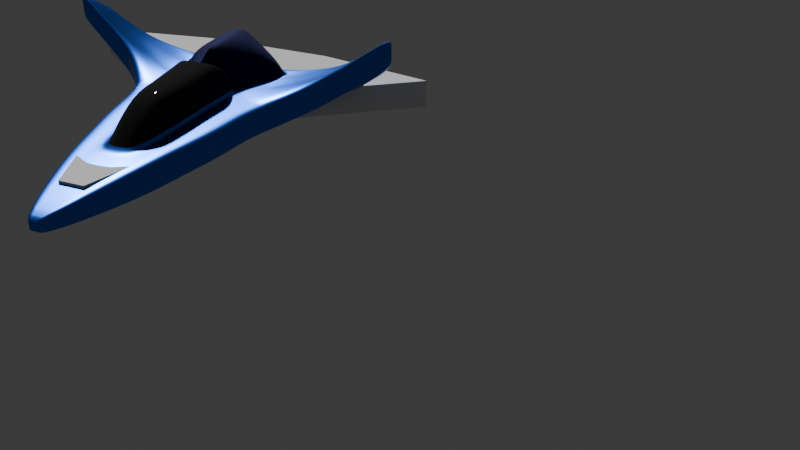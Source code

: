# Source: nave_1.blend  (saved by Blender 4.0.36; exported with 4.5.12 LTS)
import bpy
from mathutils import Matrix  # noqa: F401  (used for matrix-valued properties, if any)

bpy.ops.wm.read_factory_settings(use_empty=True)
scene = bpy.context.scene
scene.name = 'Scene'

# ---- collections
col_collection = bpy.data.collections.new('Collection'); scene.collection.children.link(col_collection)

# ---- materials (node trees are filled in below, after node groups)
mat_base = bpy.data.materials.new('base')
mat_base.use_transparent_shadow = False
mat_ventanilla = bpy.data.materials.new('ventanilla')
mat_ventanilla.use_transparent_shadow = False
mat_bateria = bpy.data.materials.new('bateria')
mat_bateria.use_transparent_shadow = False

# ---- node groups
ng_auto_smooth = bpy.data.node_groups.new('Auto Smooth', 'GeometryNodeTree')
_s = ng_auto_smooth.interface.new_socket(name='Geometry', in_out='OUTPUT', socket_type='NodeSocketGeometry')
_s = ng_auto_smooth.interface.new_socket(name='Geometry', in_out='INPUT', socket_type='NodeSocketGeometry')
_s = ng_auto_smooth.interface.new_socket(name='Angle', in_out='INPUT', socket_type='NodeSocketFloat')
_s.subtype = 'ANGLE'
_s.min_value = 0.0
_s.max_value = 3.142
ng_auto_smooth.is_modifier = True
_N = ng_auto_smooth.nodes; _L = ng_auto_smooth.links
n0 = _N.new('NodeGroupOutput'); n0.name = 'Group Output'; n0.location = (480, -100)
n1 = _N.new('NodeGroupInput'); n1.name = 'Group Input'; n1.location = (-420, -300)
n2 = _N.new('NodeGroupInput'); n2.name = 'Group Input.001'; n2.location = (-60, -100)
n3 = _N.new('GeometryNodeSetShadeSmooth'); n3.name = 'Set Shade Smooth'; n3.location = (120, -100)
n3.domain = 'EDGE'
n4 = _N.new('GeometryNodeSetShadeSmooth'); n4.name = 'Set Shade Smooth.001'; n4.location = (300, -100)
n5 = _N.new('GeometryNodeInputMeshEdgeAngle'); n5.name = 'Edge Angle'; n5.location = (-420, -220)
n6 = _N.new('GeometryNodeInputEdgeSmooth'); n6.name = 'Is Edge Smooth'; n6.location = (-60, -160)
n7 = _N.new('GeometryNodeInputShadeSmooth'); n7.name = 'Is Face Smooth'; n7.location = (-240, -340)
n8 = _N.new('FunctionNodeBooleanMath'); n8.name = 'Boolean Math'; n8.location = (-60, -220)
n9 = _N.new('FunctionNodeCompare'); n9.name = 'Compare'; n9.location = (-240, -180)
n9.operation = 'LESS_EQUAL'
_L.new(n5.outputs[0], n9.inputs[0])
_L.new(n4.outputs[0], n0.inputs[0])
_L.new(n1.outputs[1], n9.inputs[1])
_L.new(n9.outputs[0], n8.inputs[0])
_L.new(n7.outputs[0], n8.inputs[1])
_L.new(n2.outputs[0], n3.inputs[0])
_L.new(n6.outputs[0], n3.inputs[1])
_L.new(n3.outputs[0], n4.inputs[0])
_L.new(n8.outputs[0], n3.inputs[2])
n0.is_active_output = True

# ---- material node trees
mat_base.use_nodes = True; mat_base.node_tree.nodes.clear()
_N = mat_base.node_tree.nodes; _L = mat_base.node_tree.links
n0 = _N.new('ShaderNodeBsdfPrincipled'); n0.name = 'Principled BSDF'; n0.location = (10, 300)
n0.inputs[0].default_value = (0.02748, 0.1619, 0.8004, 1.0)
n0.inputs[1].default_value = 1.0
n0.inputs[2].default_value = 0.3425
n0.inputs[3].default_value = 1.0
n1 = _N.new('ShaderNodeOutputMaterial'); n1.name = 'Material Output'; n1.location = (300, 300)
_L.new(n0.outputs[0], n1.inputs[0])
n1.is_active_output = True
mat_ventanilla.use_nodes = True; mat_ventanilla.node_tree.nodes.clear()
_N = mat_ventanilla.node_tree.nodes; _L = mat_ventanilla.node_tree.links
n0 = _N.new('ShaderNodeOutputMaterial'); n0.name = 'Material Output'; n0.location = (300, 300)
n1 = _N.new('ShaderNodeBsdfPrincipled'); n1.name = 'Principled BSDF'; n1.location = (10, 300)
n1.inputs[0].default_value = (0.02772, 0.02772, 0.02772, 1.0)
n1.inputs[1].default_value = 0.3071
n1.inputs[2].default_value = 0.0
n1.inputs[3].default_value = 1.0
_L.new(n1.outputs[0], n0.inputs[0])
n0.is_active_output = True
mat_bateria.use_nodes = True; mat_bateria.node_tree.nodes.clear()
_N = mat_bateria.node_tree.nodes; _L = mat_bateria.node_tree.links
n0 = _N.new('ShaderNodeBsdfPrincipled'); n0.name = 'Principled BSDF'; n0.location = (10, 300)
n0.inputs[0].default_value = (0.008047, 0.01298, 0.1018, 1.0)
n0.inputs[1].default_value = 0.7874
n0.inputs[2].default_value = 0.8543
n0.inputs[3].default_value = 1.45
n1 = _N.new('ShaderNodeOutputMaterial'); n1.name = 'Material Output'; n1.location = (300, 300)
_L.new(n0.outputs[0], n1.inputs[0])
n1.is_active_output = True

# ---- world
world_world = bpy.data.worlds.new('World'); scene.world = world_world
world_world.use_nodes = True; world_world.node_tree.nodes.clear()
_N = world_world.node_tree.nodes; _L = world_world.node_tree.links
n0 = _N.new('ShaderNodeOutputWorld'); n0.name = 'World Output'; n0.location = (300, 300)
n1 = _N.new('ShaderNodeBackground'); n1.name = 'Background'; n1.location = (10, 300)
n1.inputs[0].default_value = (0.05088, 0.05088, 0.05088, 1.0)
_L.new(n1.outputs[0], n0.inputs[0])
n0.is_active_output = True
world_world.color = (0.05088, 0.05088, 0.05088)
world_world.use_sun_shadow = False
world_world.sun_shadow_jitter_overblur = 0.0

# ---- cameras
cam_camera_001 = bpy.data.cameras.new('Camera.001')

# ---- meshes
me_cube_002 = bpy.data.meshes.new('Cube.002')
me_cube_002.from_pydata([(-1.0, -1.0, -0.2056), (-1.0, -1.0, 0.2056), (-2.776, -0.6947, -0.2056), (-2.776, -0.6947, 0.2056), (1.0, -1.0, -0.2056), (1.0, -1.0, 0.2056), (2.776, -0.6947, -0.2056), (2.776, -0.6947, 0.2056), (-1.22, 0.3803, 0.2056), (-1.22, 0.3803, -0.2056), (1.22, 0.3803, -0.2056), (1.22, 0.3803, 0.2056), (-0.3995, 1.951, 0.1908), (-0.6467, 2.261, -0.1882), (0.6467, 2.261, -0.1882), (0.3995, 1.951, 0.1908), (-0.5525, 2.815, 0.2056), (-0.5525, 2.815, -0.2056), (0.5525, 2.815, -0.2056), (0.5525, 2.815, 0.2056), (-0.1857, 3.917, 0.2056), (-0.1857, 3.917, -0.2056), (0.1857, 3.917, -0.2056), (0.1857, 3.917, 0.2056), (0.9741, 0.8266, -0.2002), (0.5854, 1.137, 0.1976), (-0.9741, 0.8266, -0.2002), (-0.5854, 1.137, 0.1976), (-0.6467, 2.261, 0.1882), (0.6467, 2.261, 0.1882), (0.9741, 0.8266, 0.2002), (-0.9741, 0.8266, 0.2002), (0.0, -0.6947, -0.2056), (0.0, -0.6947, 0.2056), (0.0, -1.0, -0.2056), (0.0, -1.0, 0.2056), (0.0, 0.3803, -0.2056), (0.0, 0.1126, 0.2056), (0.0, 2.261, -0.1882), (0.0, 2.542, 0.1882), (0.0, 2.815, -0.2056), (0.0, 3.097, 0.2056), (0.0, 3.917, -0.2056), (0.0, 3.917, 0.2056), (0.0, 0.5589, 0.2002), (0.0, 0.8266, -0.2002), (0.0, 2.232, 0.1908), (0.0, 0.8688, 0.1976), (0.8104, 1.544, -0.1942), (-0.8104, 1.544, -0.1942), (0.8104, 1.544, 0.1942), (-0.8104, 1.544, 0.1942), (0.4925, 1.544, 0.1942), (-0.4925, 1.544, 0.1942), (0.0, 1.551, 0.1942), (0.0, 1.544, -0.1942)], [], [(0, 1, 3, 2), (7, 6, 10, 11), (6, 7, 5, 4), (34, 35, 1, 0), (32, 6, 4, 34), (33, 3, 1, 35), (50, 48, 14, 29), (32, 2, 9, 36), (33, 7, 11, 37), (2, 3, 8, 9), (38, 13, 17, 40), (55, 49, 13, 38), (54, 52, 15, 46), (49, 51, 28, 13), (41, 19, 23, 43), (39, 29, 19, 41), (13, 28, 16, 17), (29, 14, 18, 19), (42, 43, 23, 22), (17, 16, 20, 21), (19, 18, 22, 23), (40, 17, 21, 42), (9, 8, 31, 26), (37, 11, 30, 44), (36, 9, 26, 45), (11, 10, 24, 30), (46, 15, 29, 39), (52, 25, 30, 50), (53, 12, 28, 51), (47, 27, 31, 44), (25, 47, 44, 30), (12, 46, 39, 28), (10, 36, 45, 24), (8, 37, 44, 31), (18, 40, 42, 22), (21, 20, 43, 42), (28, 39, 41, 16), (16, 41, 43, 20), (53, 54, 46, 12), (48, 55, 38, 14), (14, 38, 40, 18), (3, 33, 37, 8), (6, 32, 36, 10), (7, 33, 35, 5), (2, 32, 34, 0), (4, 5, 35, 34), (24, 45, 55, 48), (27, 47, 54, 53), (27, 53, 51, 31), (15, 52, 50, 29), (26, 31, 51, 49), (47, 25, 52, 54), (45, 26, 49, 55), (30, 24, 48, 50)])
_uv = me_cube_002.uv_layers.new(name='UVMap')
_uv.uv.foreach_set('vector', [0.375, 0.0, 0.625, 0.0, 0.625, 0.25, 0.375, 0.25, 0.625, 0.5, 0.375, 0.5, 0.375, 0.5, 0.625, 0.5, 0.375, 0.5, 0.625, 0.5, 0.625, 0.75, 0.375, 0.75, 0.375, 0.875, 0.625, 0.875, 0.625, 1.0, 0.375, 1.0, 0.25, 0.5, 0.375, 0.5, 0.375, 0.75, 0.25, 0.75, 0.75, 0.5, 0.875, 0.5, 0.875, 0.75, 0.75, 0.75, 0.625, 0.5, 0.375, 0.5, 0.375, 0.5, 0.625, 0.5, 0.25, 0.5, 0.125, 0.5, 0.125, 0.5, 0.25, 0.5, 0.75, 0.5, 0.625, 0.5, 0.625, 0.5, 0.75, 0.5, 0.375, 0.25, 0.625, 0.25, 0.625, 0.25, 0.375, 0.25, 0.25, 0.5, 0.125, 0.5, 0.125, 0.5, 0.25, 0.5, 0.25, 0.5, 0.125, 0.5, 0.125, 0.5, 0.25, 0.5, 0.75, 0.5, 0.6741, 0.5, 0.6786, 0.5, 0.75, 0.5, 0.375, 0.25, 0.625, 0.25, 0.625, 0.25, 0.375, 0.25, 0.75, 0.5, 0.625, 0.5, 0.625, 0.5, 0.75, 0.5, 0.75, 0.5, 0.625, 0.5, 0.625, 0.5, 0.75, 0.5, 0.375, 0.25, 0.625, 0.25, 0.625, 0.25, 0.375, 0.25, 0.625, 0.5, 0.375, 0.5, 0.375, 0.5, 0.625, 0.5, 0.375, 0.375, 0.625, 0.375, 0.625, 0.5, 0.375, 0.5, 0.375, 0.25, 0.625, 0.25, 0.625, 0.25, 0.375, 0.25, 0.625, 0.5, 0.375, 0.5, 0.375, 0.5, 0.625, 0.5, 0.25, 0.5, 0.125, 0.5, 0.125, 0.5, 0.25, 0.5, 0.375, 0.25, 0.625, 0.25, 0.625, 0.25, 0.375, 0.25, 0.75, 0.5, 0.625, 0.5, 0.625, 0.5, 0.75, 0.5, 0.25, 0.5, 0.125, 0.5, 0.125, 0.5, 0.25, 0.5, 0.625, 0.5, 0.375, 0.5, 0.375, 0.5, 0.625, 0.5, 0.75, 0.5, 0.6786, 0.5, 0.625, 0.5, 0.75, 0.5, 0.6741, 0.5, 0.6697, 0.5, 0.625, 0.5, 0.625, 0.5, 0.8259, 0.5, 0.8214, 0.5, 0.875, 0.5, 0.875, 0.5, 0.75, 0.5, 0.8303, 0.5, 0.875, 0.5, 0.75, 0.5, 0.6697, 0.5, 0.75, 0.5, 0.75, 0.5, 0.625, 0.5, 0.8214, 0.5, 0.75, 0.5, 0.75, 0.5, 0.875, 0.5, 0.375, 0.5, 0.25, 0.5, 0.25, 0.5, 0.375, 0.5, 0.875, 0.5, 0.75, 0.5, 0.75, 0.5, 0.875, 0.5, 0.375, 0.5, 0.25, 0.5, 0.25, 0.5, 0.375, 0.5, 0.375, 0.25, 0.625, 0.25, 0.625, 0.375, 0.375, 0.375, 0.875, 0.5, 0.75, 0.5, 0.75, 0.5, 0.875, 0.5, 0.875, 0.5, 0.75, 0.5, 0.75, 0.5, 0.875, 0.5, 0.8259, 0.5, 0.75, 0.5, 0.75, 0.5, 0.8214, 0.5, 0.375, 0.5, 0.25, 0.5, 0.25, 0.5, 0.375, 0.5, 0.375, 0.5, 0.25, 0.5, 0.25, 0.5, 0.375, 0.5, 0.875, 0.5, 0.75, 0.5, 0.75, 0.5, 0.875, 0.5, 0.375, 0.5, 0.25, 0.5, 0.25, 0.5, 0.375, 0.5, 0.625, 0.5, 0.75, 0.5, 0.75, 0.75, 0.625, 0.75, 0.125, 0.5, 0.25, 0.5, 0.25, 0.75, 0.125, 0.75, 0.375, 0.75, 0.625, 0.75, 0.625, 0.875, 0.375, 0.875, 0.375, 0.5, 0.25, 0.5, 0.25, 0.5, 0.375, 0.5, 0.8303, 0.5, 0.75, 0.5, 0.75, 0.5, 0.8259, 0.5, 0.8303, 0.5, 0.8259, 0.5, 0.875, 0.5, 0.875, 0.5, 0.6786, 0.5, 0.6741, 0.5, 0.625, 0.5, 0.625, 0.5, 0.375, 0.25, 0.625, 0.25, 0.625, 0.25, 0.375, 0.25, 0.75, 0.5, 0.6697, 0.5, 0.6741, 0.5, 0.75, 0.5, 0.25, 0.5, 0.125, 0.5, 0.125, 0.5, 0.25, 0.5, 0.625, 0.5, 0.375, 0.5, 0.375, 0.5, 0.625, 0.5])
me_cube_002.update()
me_cube_003 = bpy.data.meshes.new('Cube.003')
me_cube_003.from_pydata([(-1.0, -0.3143, -0.1871), (-1.0, -0.3143, 0.2405), (-1.992, 0.255, 0.2808), (-1.992, 0.255, 0.7083), (-1.507, 0.4119, 0.3661), (-1.507, 0.4119, -0.0614), (-1.096, 0.9501, 0.2218), (-1.096, 0.9501, -0.2058), (-0.9507, 1.343, 0.2132), (-0.9507, 1.343, -0.2129), (-0.8825, 1.95, 0.2138), (-0.8825, 1.95, -0.2138), (-2.585, 0.09103, 0.7033), (-2.585, 0.09103, 1.131), (-2.43, -0.1572, 0.5069), (-2.43, -0.1572, 0.9344), (-0.7057, 2.643, 0.2138), (-0.7057, 2.643, -0.2138), (-0.5498, 3.382, 0.2138), (-0.5498, 3.382, -0.2138), (-0.1206, 4.662, 0.1113), (-0.1206, 4.662, -0.1133), (-1.0, -0.3143, 0.1298), (-1.992, 0.255, 0.5977), (-1.507, 0.4119, 0.2555), (-1.096, 0.9501, 0.1112), (-0.9507, 1.343, 0.103), (-0.8825, 1.95, 0.1031), (-2.585, 0.09103, 1.02), (-2.43, -0.1572, 0.8238), (-0.7057, 2.643, 0.1031), (-0.5498, 3.382, 0.1031), (-0.1206, 4.662, 0.0532), (-1.992, 0.255, 0.3845), (-1.507, 0.4119, 0.04229), (-1.096, 0.9501, -0.1021), (-0.9507, 1.343, -0.1095), (-0.8825, 1.95, -0.1101), (-2.585, 0.09103, 0.807), (-2.43, -0.1572, 0.6106), (-0.7057, 2.643, -0.1101), (-0.5498, 3.382, -0.1101), (-0.1206, 4.662, -0.05882), (-1.0, -0.3143, -0.08338), (-1.536, 0.255, 0.0199), (-1.631, 0.1403, 0.4474), (-0.7198, -0.3143, -0.213), (-0.7198, -0.3143, 0.2146), (-1.145, 0.4119, -0.1648), (-1.145, 0.4119, 0.2627), (-0.8003, 0.9501, -0.2138), (-0.8003, 0.9501, 0.2138), (-0.6785, 1.343, -0.2129), (-0.6785, 1.343, 0.2132), (-0.6213, 1.95, -0.2138), (-0.6213, 1.95, 0.2138), (-2.048, 0.09103, 0.6948), (-2.048, 0.09103, 0.2673), (-1.918, -0.1572, 0.5988), (-1.918, -0.1572, 0.1713), (-0.4732, 2.643, -0.2138), (-0.4732, 2.643, 0.2138), (-0.3426, 3.382, -0.2138), (-0.3426, 3.382, 0.2138), (-0.03869, 4.662, -0.1133), (-0.03869, 4.662, 0.1113), (-0.03869, 4.662, 0.0532), (-0.7198, -0.3143, 0.1039), (-0.7198, -0.3143, -0.1093), (-0.03869, 4.662, -0.05882), (-0.7672, 0.255, -0.2021), (-0.3786, -0.3143, 0.2138), (-0.604, 0.4119, -0.2138), (-0.4214, 0.9501, -0.2138), (-0.3567, 1.343, -0.2129), (-0.3264, 1.95, -0.2138), (-1.083, 0.0, -0.1656), (-1.014, -0.1572, -0.1807), (-0.2478, 2.643, -0.2138), (-0.1785, 3.382, -0.2138), (-0.01776, 4.662, -0.1133), (-0.3786, -0.3143, 0.1031), (-0.3786, -0.3143, -0.1101), (-0.6293, 0.1403, 0.2138), (-0.3786, -0.3143, -0.2138), (-0.604, 0.4119, 0.2138), (-0.4852, 0.6484, 0.2138), (-0.4206, 1.343, 0.2132), (-0.3903, 1.95, 0.2138), (-0.8509, 0.0, 0.2249), (-0.7817, -0.1572, 0.2184), (-0.3117, 3.089, 0.2138), (-0.1785, 3.382, 0.2138), (-0.01776, 4.662, 0.1113), (-0.01776, 4.662, 0.0532), (-0.01776, 4.662, -0.05882), (-0.4214, 0.7543, 0.416), (-0.3567, 1.343, 0.4154), (-0.3264, 1.95, 0.416), (-0.2478, 2.733, 0.416), (-0.3355, 0.9439, 0.6908), (-0.2839, 1.42, 0.6903), (-0.2597, 1.904, 0.6908), (-0.197, 2.248, 0.6908), (-0.3567, 1.343, 0.2324), (-0.4214, 0.7383, 0.233), (-0.2478, 2.985, 0.233), (-0.3264, 1.95, 0.233), (-1.075, 1.006, -0.2093), (-1.075, 1.006, 0.218), (-1.075, 1.006, 0.1075), (-1.075, 1.006, -0.1056), (-0.783, 1.006, 0.2137), (-0.783, 1.006, -0.2136), (-0.476, 0.823, 0.2137), (-0.4122, 1.006, -0.2136), (-0.4122, 0.8381, 0.4159), (-0.3281, 1.012, 0.6907), (-0.4122, 0.8244, 0.2329), (0.0, 0.1403, 0.2138), (0.0, -0.3143, -0.2138), (0.0, 0.4119, 0.2138), (0.0, 0.6484, 0.2138), (0.0, 0.0, 0.2138), (0.0, -0.1572, 0.2138), (0.0, 3.089, 0.2138), (0.0, 3.382, 0.2138), (0.0, 4.662, 0.1113), (0.0, 4.662, 0.0532), (0.0, 4.662, -0.05882), (0.0, 0.255, -0.2138), (0.0, -0.3143, 0.2138), (0.0, 0.4119, -0.2138), (0.0, 0.9501, -0.2138), (0.0, 1.343, -0.2129), (0.0, 1.95, -0.2138), (0.0, 0.0, -0.2138), (0.0, -0.1572, -0.2138), (0.0, 2.643, -0.2138), (0.0, 3.382, -0.2138), (0.0, 4.662, -0.1133), (0.0, -0.3143, 0.1031), (0.0, -0.3143, -0.1101), (0.0, 0.7543, 0.416), (0.0, 2.733, 0.416), (0.0, 0.9439, 0.6908), (0.0, 1.42, 0.6903), (0.0, 1.904, 0.6908), (0.0, 2.248, 0.6908), (0.0, 0.7383, 0.233), (0.0, 2.985, 0.233), (0.0, 1.012, 0.6907), (0.0, 1.006, -0.2136), (0.0, -0.3143, 0.7672), (-0.3786, -0.3143, 0.4373), (-0.3239, 0.4119, 0.4373), (-0.2079, 0.6484, 0.4373), (-0.5674, 0.1403, 0.4373), (-0.6432, -0.1572, 0.4373), (-0.6685, 0.0, 0.4373), (0.0, 0.1403, 0.7672), (0.0, 0.4119, 0.7672), (0.0, 0.6484, 0.7672), (0.0, 0.0, 0.7672), (0.0, -0.1572, 0.7672), (-0.07901, 0.4119, 0.7702), (-0.09333, -0.3143, 0.7705), (-0.09539, -0.1559, 0.7693), (-0.09245, 0.139, 0.7664), (-0.09862, -0.001264, 0.7668), (-0.07279, 0.6484, 0.7602), (-0.8575, -0.1572, 0.2248), (-0.7142, 0.1403, 0.215), (-0.5329, 0.694, 0.2138), (-0.9135, 0.0, 0.2323), (-0.6888, 0.4119, 0.2138), (-0.3786, -0.3143, 0.2486), (-0.576, 0.4119, 0.2361), (-0.812, 0.0, 0.2507), (-0.4559, 0.6484, 0.2374), (-0.5901, 0.1403, 0.2435), (-0.7526, -0.1572, 0.2387), (-1.459, -0.1572, 0.3726), (-1.516, 0.0, 0.4006), (-1.019, -0.2751, 0.2448), (-1.339, 0.1403, 0.3303), (-0.9512, 0.4119, 0.2305), (-1.459, -0.2173, 0.369), (-1.914, -0.2138, 0.5877), (-1.446, -0.2653, 0.3604), (-1.922, -0.213, 0.4818), (-1.943, -0.2107, 0.1772), (-1.934, -0.2117, 0.2754), (-1.423, -0.2678, 0.02803), (-1.417, -0.2685, -0.07811), (-1.435, -0.2665, 0.2455), (-1.088, -0.1572, 0.2612), (-1.103, 0.0, 0.2664), (-0.9979, 0.1403, 0.2442), (-0.8298, 0.4119, 0.2189), (-1.916, -0.2136, 0.1613), (-1.262, 0.255, -0.09119), (-1.42, -0.2224, -0.07332), (-1.448, 0.0, -0.05496), (-1.413, -0.1572, -0.07228), (-0.9588, 0.4119, -0.1961), (-1.221, 0.0, -0.1313), (-1.028, -0.2739, -0.1811), (-0.8144, 0.4119, -0.2097), (-1.04, 0.255, -0.1556), (-1.161, -0.1572, -0.1496), (-1.716, 0.09103, 0.06761), (-1.692, -0.1868, 0.04545), (-1.698, -0.2376, 0.04227), (-1.697, -0.1572, 0.05061), (-1.806, 0.255, 0.1637), (-1.362, 0.4119, -0.1094), (-2.256, 0.09103, 0.4196), (-2.12, -0.1912, 0.291), (-2.175, -0.1572, 0.3361), (-1.698, -0.2376, 0.1463), (-1.707, -0.1572, 0.4833), (-1.707, -0.1848, 0.4805), (-1.706, -0.2367, 0.3635), (-1.715, 0.0, 0.4944), (-1.709, -0.2364, 0.4753), (-2.522, 0.1086, 1.086), (-2.522, 0.1086, 0.6581), (-2.522, 0.1086, 0.975), (-2.522, 0.1086, 0.7618), (-1.993, 0.1086, 0.2409), (-2.208, 0.1086, 0.3923), (-2.353, -0.1655, 0.8831), (-2.355, -0.1654, 0.7732), (-2.356, -0.1652, 0.561)], [], [(228, 226, 3, 23), (67, 47, 1, 22), (58, 15, 232, 188), (23, 3, 4, 24), (44, 215, 216, 48), (24, 4, 6, 25), (48, 216, 5, 7, 50), (52, 9, 11, 54), (113, 108, 9, 52), (110, 109, 8, 26), (26, 8, 10, 27), (45, 3, 56), (29, 15, 13, 28), (22, 1, 189, 195), (56, 13, 15, 58), (27, 10, 16, 30), (54, 11, 17, 60), (31, 18, 20, 32), (30, 16, 18, 31), (60, 17, 19, 62), (62, 19, 21, 64), (40, 30, 31, 41), (41, 31, 32, 42), (37, 27, 30, 40), (43, 22, 195, 193), (39, 29, 28, 38), (36, 26, 27, 37), (111, 110, 26, 36), (34, 24, 25, 35), (33, 23, 24, 34), (68, 67, 22, 43), (229, 228, 23, 33), (227, 229, 33, 2), (46, 68, 43, 0), (2, 33, 34, 5), (5, 34, 35, 7), (108, 111, 36, 9), (9, 36, 37, 11), (14, 39, 38, 12), (0, 43, 193, 194), (11, 37, 40, 17), (19, 41, 42, 21), (17, 40, 41, 19), (21, 42, 69, 64), (84, 82, 68, 46), (82, 81, 67, 68), (42, 32, 66, 69), (18, 63, 65, 20), (79, 62, 64, 80), (32, 20, 65, 66), (78, 60, 62, 79), (75, 54, 60, 78), (16, 61, 63, 18), (12, 217, 219, 14), (89, 174, 171, 90), (227, 231, 217, 12), (83, 172, 174, 89), (8, 53, 55, 10), (10, 55, 61, 16), (109, 112, 53, 8), (115, 113, 52, 74), (74, 52, 54, 75), (72, 208, 205, 48, 50, 73), (70, 209, 208, 72), (4, 49, 51, 6), (90, 171, 47, 71), (14, 219, 218), (81, 71, 47, 67), (3, 45, 49, 4), (107, 104, 97, 98), (150, 106, 99, 144), (118, 105, 96, 116), (64, 69, 95, 80), (69, 66, 94, 95), (63, 92, 93, 65), (66, 65, 93, 94), (61, 91, 92, 63), (57, 211, 214, 59), (44, 201, 203, 211, 57, 230), (53, 87, 88, 55), (55, 88, 91, 61), (112, 114, 87, 53), (49, 186, 199, 175, 173, 51), (59, 214, 212), (45, 185, 186, 49), (141, 131, 71, 81), (85, 83, 180, 177), (130, 70, 72, 132), (132, 72, 73, 133), (134, 74, 75, 135), (152, 115, 74, 134), (124, 123, 163, 164), (122, 179, 156, 170, 162), (135, 75, 78, 138), (138, 78, 79, 139), (139, 79, 80, 140), (142, 141, 81, 82), (120, 142, 82, 84), (99, 98, 102, 103), (144, 99, 103, 148), (106, 107, 98, 99), (116, 96, 100, 117), (98, 97, 101, 102), (91, 88, 107, 106), (114, 86, 105, 118), (125, 91, 106, 150), (88, 87, 104, 107), (87, 114, 118, 104), (97, 116, 117, 101), (133, 73, 115, 152), (51, 173, 114, 112), (104, 118, 116, 97), (73, 50, 113, 115), (6, 51, 112, 109), (7, 35, 111, 108), (35, 25, 110, 111), (25, 6, 109, 110), (50, 7, 108, 113), (100, 145, 151, 117), (86, 122, 149, 105), (96, 143, 145, 100), (101, 146, 147, 102), (102, 147, 148, 103), (117, 151, 146, 101), (105, 149, 143, 96), (80, 95, 129, 140), (95, 94, 128, 129), (92, 126, 127, 93), (94, 93, 127, 128), (91, 125, 126, 92), (76, 136, 137, 77), (70, 130, 136, 76), (90, 71, 176, 181), (77, 137, 120, 84), (131, 124, 164, 153), (164, 167, 166, 153), (160, 168, 169, 163), (163, 169, 167, 164), (155, 165, 170, 156), (157, 168, 165, 155), (119, 121, 161, 160), (123, 119, 160, 163), (83, 89, 178, 180), (71, 131, 176), (89, 90, 181, 178), (86, 85, 177, 179), (121, 122, 162, 161), (166, 167, 158, 154), (165, 168, 160, 161), (169, 168, 157, 159), (167, 169, 159, 158), (170, 165, 161, 162), (171, 174, 197, 196), (173, 175, 85, 86), (47, 171, 196, 184), (114, 173, 86), (174, 172, 198, 197), (175, 172, 83, 85), (176, 131, 154), (179, 122, 86), (177, 180, 157, 155), (178, 181, 158, 159), (179, 177, 155, 156), (180, 178, 159, 157), (181, 176, 154, 158), (154, 131, 153, 166), (183, 185, 45, 224), (182, 183, 224, 221), (184, 182, 187), (186, 185, 198, 199), (187, 182, 221, 222), (188, 225, 222, 58), (187, 189, 1, 184), (234, 233, 29, 39), (191, 192, 234, 39, 14, 218), (233, 232, 15, 29), (193, 195, 223, 220), (194, 193, 220, 213), (195, 189, 225, 223), (197, 198, 185, 183), (199, 198, 172, 175), (184, 196, 182), (196, 197, 183, 182), (184, 1, 47), (56, 3, 226, 13), (200, 59, 212, 213), (203, 201, 209, 206), (202, 204, 210, 207), (205, 201, 44, 48), (204, 203, 206, 210), (194, 202, 207, 0), (210, 206, 76, 77), (206, 209, 70, 76), (0, 207, 46), (207, 210, 77, 84, 46), (208, 209, 201, 205), (212, 214, 204, 202), (214, 211, 203, 204), (213, 212, 202, 194), (216, 215, 2, 5), (231, 215, 44, 230), (218, 219, 59, 200, 191), (219, 217, 57, 59), (220, 223, 190, 192), (224, 45, 56), (222, 221, 58), (213, 220, 192, 191, 200), (221, 224, 56, 58), (222, 225, 189, 187), (223, 225, 188, 190), (217, 231, 230, 57), (2, 215, 231, 227), (12, 38, 229, 227), (38, 28, 228, 229), (28, 13, 226, 228), (190, 188, 232, 233), (192, 190, 233, 234)])
me_cube_003.polygons.foreach_set('use_smooth', [True] * 217)
me_cube_003.polygons.foreach_set('material_index', [0, 0, 0, 0, 0, 0, 0, 0, 0, 0, 0, 0, 0, 0, 0, 0, 0, 0, 0, 0, 0, 0, 0, 0, 0, 0, 0, 0, 0, 0, 0, 0, 0, 0, 0, 0, 0, 0, 0, 0, 0, 0, 0, 0, 0, 0, 0, 0, 0, 0, 0, 0, 0, 0, 0, 0, 0, 0, 0, 0, 0, 0, 0, 0, 0, 0, 0, 0, 0, 1, 1, 1, 0, 0, 0, 0, 0, 0, 0, 0, 0, 0, 0, 0, 0, 0, 2, 0, 0, 0, 0, 0, 2, 0, 0, 0, 0, 0, 1, 1, 1, 1, 1, 0, 0, 0, 0, 0, 1, 0, 0, 1, 0, 0, 0, 0, 0, 0, 1, 0, 1, 1, 1, 1, 1, 0, 0, 0, 0, 0, 0, 0, 2, 0, 0, 2, 2, 2, 2, 2, 0, 0, 2, 2, 2, 2, 0, 2, 2, 2, 2, 2, 0, 0, 0, 0, 0, 0, 2, 2, 2, 2, 2, 2, 2, 2, 0, 0, 0, 0, 0, 0, 0, 0, 0, 0, 0, 0, 0, 0, 0, 0, 0, 0, 0, 0, 0, 0, 0, 0, 0, 0, 0, 0, 0, 0, 0, 0, 0, 0, 0, 0, 0, 0, 0, 0, 0, 0, 0, 0, 0, 0, 0, 0, 0, 0, 0])
_uv = me_cube_003.uv_layers.new(name='UVMap')
_uv.uv.foreach_set('vector', [0.5603, 0.1384, 0.625, 0.1384, 0.625, 0.25, 0.5603, 0.25, 0.5603, 0.9797, 0.625, 0.9797, 0.625, 1.0, 0.5603, 1.0, 0.8547, 0.6875, 0.875, 0.6875, 0.875, 0.6908, 0.875, 0.71, 0.5603, 0.25, 0.625, 0.25, 0.625, 0.25, 0.5603, 0.25, 0.1453, 0.5, 0.1333, 0.5, 0.1331, 0.5, 0.1453, 0.5, 0.5603, 0.25, 0.625, 0.25, 0.625, 0.25, 0.5603, 0.25, 0.1453, 0.5, 0.1331, 0.5, 0.125, 0.5, 0.125, 0.5, 0.1453, 0.5, 0.1453, 0.5, 0.125, 0.5, 0.125, 0.5, 0.1453, 0.5, 0.1453, 0.5, 0.125, 0.5, 0.125, 0.5, 0.1453, 0.5, 0.5603, 0.25, 0.625, 0.25, 0.625, 0.25, 0.5603, 0.25, 0.5603, 0.25, 0.625, 0.25, 0.625, 0.25, 0.5603, 0.25, 0.8547, 0.5, 0.875, 0.5, 0.8547, 0.625, 0.5603, 0.0625, 0.625, 0.0625, 0.625, 0.125, 0.5603, 0.125, 0.5603, 0.0, 0.625, 0.0, 0.625, 0.01951, 0.5603, 0.01901, 0.8547, 0.625, 0.875, 0.625, 0.875, 0.6875, 0.8547, 0.6875, 0.5603, 0.25, 0.625, 0.25, 0.625, 0.25, 0.5603, 0.25, 0.1453, 0.5, 0.125, 0.5, 0.125, 0.5, 0.1453, 0.5, 0.5603, 0.25, 0.625, 0.25, 0.625, 0.25, 0.5603, 0.25, 0.5603, 0.25, 0.625, 0.25, 0.625, 0.25, 0.5603, 0.25, 0.1453, 0.5, 0.125, 0.5, 0.125, 0.5, 0.1453, 0.5, 0.1453, 0.5, 0.125, 0.5, 0.125, 0.5, 0.1453, 0.5, 0.498, 0.25, 0.5603, 0.25, 0.5603, 0.25, 0.498, 0.25, 0.498, 0.25, 0.5603, 0.25, 0.5603, 0.25, 0.498, 0.25, 0.498, 0.25, 0.5603, 0.25, 0.5603, 0.25, 0.498, 0.25, 0.498, 0.0, 0.5603, 0.0, 0.5603, 0.01901, 0.498, 0.01851, 0.498, 0.0625, 0.5603, 0.0625, 0.5603, 0.125, 0.498, 0.125, 0.498, 0.25, 0.5603, 0.25, 0.5603, 0.25, 0.498, 0.25, 0.498, 0.25, 0.5603, 0.25, 0.5603, 0.25, 0.498, 0.25, 0.498, 0.25, 0.5603, 0.25, 0.5603, 0.25, 0.498, 0.25, 0.498, 0.25, 0.5603, 0.25, 0.5603, 0.25, 0.498, 0.25, 0.498, 0.9797, 0.5603, 0.9797, 0.5603, 1.0, 0.498, 1.0, 0.498, 0.1384, 0.5603, 0.1384, 0.5603, 0.25, 0.498, 0.25, 0.375, 0.1384, 0.4356, 0.1384, 0.4356, 0.25, 0.375, 0.25, 0.375, 0.9797, 0.4356, 0.9797, 0.4356, 1.0, 0.375, 1.0, 0.375, 0.25, 0.4356, 0.25, 0.4356, 0.25, 0.375, 0.25, 0.375, 0.25, 0.4356, 0.25, 0.4356, 0.25, 0.375, 0.25, 0.375, 0.25, 0.4356, 0.25, 0.4356, 0.25, 0.375, 0.25, 0.375, 0.25, 0.4356, 0.25, 0.4356, 0.25, 0.375, 0.25, 0.375, 0.0625, 0.4356, 0.0625, 0.4356, 0.125, 0.375, 0.125, 0.375, 0.0, 0.4356, 0.0, 0.4356, 0.01851, 0.375, 0.01821, 0.375, 0.25, 0.4356, 0.25, 0.4356, 0.25, 0.375, 0.25, 0.375, 0.25, 0.4356, 0.25, 0.4356, 0.25, 0.375, 0.25, 0.375, 0.25, 0.4356, 0.25, 0.4356, 0.25, 0.375, 0.25, 0.375, 0.25, 0.4356, 0.25, 0.4356, 0.2703, 0.375, 0.2703, 0.375, 0.9306, 0.4356, 0.9306, 0.4356, 0.9797, 0.375, 0.9797, 0.498, 0.9306, 0.5603, 0.9306, 0.5603, 0.9797, 0.498, 0.9797, 0.498, 0.25, 0.5603, 0.25, 0.5603, 0.2703, 0.498, 0.2703, 0.875, 0.5, 0.8547, 0.5, 0.8547, 0.5, 0.875, 0.5, 0.1944, 0.5, 0.1453, 0.5, 0.1453, 0.5, 0.1944, 0.5, 0.5603, 0.25, 0.625, 0.25, 0.625, 0.2703, 0.5603, 0.2703, 0.1944, 0.5, 0.1453, 0.5, 0.1453, 0.5, 0.1944, 0.5, 0.1944, 0.5, 0.1453, 0.5, 0.1453, 0.5, 0.1944, 0.5, 0.875, 0.5, 0.8547, 0.5, 0.8547, 0.5, 0.875, 0.5, 0.125, 0.625, 0.1374, 0.625, 0.1351, 0.6875, 0.125, 0.6875, 0.8056, 0.625, 0.8088, 0.625, 0.8097, 0.6875, 0.8056, 0.6875, 0.125, 0.6116, 0.137, 0.6116, 0.1374, 0.625, 0.125, 0.625, 0.8056, 0.5, 0.811, 0.5, 0.8088, 0.625, 0.8056, 0.625, 0.875, 0.5, 0.8547, 0.5, 0.8547, 0.5, 0.875, 0.5, 0.875, 0.5, 0.8547, 0.5, 0.8547, 0.5, 0.875, 0.5, 0.875, 0.5, 0.8547, 0.5, 0.8547, 0.5, 0.875, 0.5, 0.1944, 0.5, 0.1453, 0.5, 0.1453, 0.5, 0.1944, 0.5, 0.1944, 0.5, 0.1453, 0.5, 0.1453, 0.5, 0.1944, 0.5, 0.1944, 0.5, 0.1753, 0.5, 0.1622, 0.5, 0.1453, 0.5, 0.1453, 0.5, 0.1944, 0.5, 0.1944, 0.5, 0.177, 0.5, 0.1753, 0.5, 0.1944, 0.5, 0.875, 0.5, 0.8547, 0.5, 0.8547, 0.5, 0.875, 0.5, 0.8056, 0.6875, 0.8097, 0.6875, 0.8547, 0.75, 0.8056, 0.75, 0.125, 0.6875, 0.1351, 0.6875, 0.125, 0.701, 0.5603, 0.9306, 0.625, 0.9306, 0.625, 0.9797, 0.5603, 0.9797, 0.875, 0.5, 0.8547, 0.5, 0.8547, 0.5, 0.875, 0.5, 0.8056, 0.5, 0.8056, 0.5, 0.8056, 0.5, 0.8056, 0.5, 0.7506, 0.5, 0.8056, 0.5, 0.8056, 0.5, 0.7506, 0.5, 0.8056, 0.5, 0.8056, 0.5, 0.8056, 0.5, 0.8056, 0.5, 0.375, 0.2703, 0.4356, 0.2703, 0.4356, 0.3194, 0.375, 0.3194, 0.498, 0.2703, 0.5603, 0.2703, 0.5603, 0.3194, 0.498, 0.3194, 0.8547, 0.5, 0.8056, 0.5, 0.8056, 0.5, 0.8547, 0.5, 0.5603, 0.2703, 0.625, 0.2703, 0.625, 0.3194, 0.5603, 0.3194, 0.8547, 0.5, 0.8056, 0.5, 0.8056, 0.5, 0.8547, 0.5, 0.1453, 0.625, 0.1622, 0.625, 0.1573, 0.6875, 0.1453, 0.6875, 0.1453, 0.5, 0.1628, 0.5, 0.1759, 0.625, 0.1622, 0.625, 0.1453, 0.625, 0.1453, 0.6116, 0.8547, 0.5, 0.8056, 0.5, 0.8056, 0.5, 0.8547, 0.5, 0.8547, 0.5, 0.8056, 0.5, 0.8056, 0.5, 0.8547, 0.5, 0.8547, 0.5, 0.8056, 0.5, 0.8056, 0.5, 0.8547, 0.5, 0.8547, 0.5, 0.8371, 0.5, 0.8261, 0.5, 0.8133, 0.5, 0.813, 0.5, 0.8547, 0.5, 0.1453, 0.6875, 0.1573, 0.6875, 0.1453, 0.6993, 0.8547, 0.5, 0.8408, 0.5, 0.8371, 0.5, 0.8547, 0.5, 0.5603, 0.8756, 0.625, 0.8756, 0.625, 0.9306, 0.5603, 0.9306, 0.8056, 0.5, 0.8056, 0.5, 0.8056, 0.5, 0.8056, 0.5, 0.2494, 0.5, 0.1944, 0.5, 0.1944, 0.5, 0.2494, 0.5, 0.2494, 0.5, 0.1944, 0.5, 0.1944, 0.5, 0.2494, 0.5, 0.2494, 0.5, 0.1944, 0.5, 0.1944, 0.5, 0.2494, 0.5, 0.2494, 0.5, 0.1944, 0.5, 0.1944, 0.5, 0.2494, 0.5, 0.0, 0.0, 0.0, 0.0, 0.0, 0.0, 0.0, 0.0, 0.7506, 0.5, 0.8056, 0.5, 0.8056, 0.5, 0.7605, 0.5, 0.7506, 0.5, 0.2494, 0.5, 0.1944, 0.5, 0.1944, 0.5, 0.2494, 0.5, 0.2494, 0.5, 0.1944, 0.5, 0.1944, 0.5, 0.2494, 0.5, 0.2494, 0.5, 0.1944, 0.5, 0.1944, 0.5, 0.2494, 0.5, 0.498, 0.8756, 0.5603, 0.8756, 0.5603, 0.9306, 0.498, 0.9306, 0.375, 0.8756, 0.4356, 0.8756, 0.4356, 0.9306, 0.375, 0.9306, 0.8056, 0.5, 0.8056, 0.5, 0.8056, 0.5, 0.8056, 0.5, 0.7506, 0.5, 0.8056, 0.5, 0.8056, 0.5, 0.7506, 0.5, 0.8056, 0.5, 0.8056, 0.5, 0.8056, 0.5, 0.8056, 0.5, 0.8056, 0.5, 0.8056, 0.5, 0.8056, 0.5, 0.8056, 0.5, 0.8056, 0.5, 0.8056, 0.5, 0.8056, 0.5, 0.8056, 0.5, 0.8056, 0.5, 0.8056, 0.5, 0.8056, 0.5, 0.8056, 0.5, 0.8056, 0.5, 0.8056, 0.5, 0.8056, 0.5, 0.8056, 0.5, 0.7506, 0.5, 0.8056, 0.5, 0.8056, 0.5, 0.7506, 0.5, 0.8056, 0.5, 0.8056, 0.5, 0.8056, 0.5, 0.8056, 0.5, 0.8056, 0.5, 0.8056, 0.5, 0.8056, 0.5, 0.8056, 0.5, 0.8056, 0.5, 0.8056, 0.5, 0.8056, 0.5, 0.8056, 0.5, 0.2494, 0.5, 0.1944, 0.5, 0.1944, 0.5, 0.2494, 0.5, 0.8547, 0.5, 0.813, 0.5, 0.8056, 0.5, 0.8547, 0.5, 0.8056, 0.5, 0.8056, 0.5, 0.8056, 0.5, 0.8056, 0.5, 0.1944, 0.5, 0.1453, 0.5, 0.1453, 0.5, 0.1944, 0.5, 0.875, 0.5, 0.8547, 0.5, 0.8547, 0.5, 0.875, 0.5, 0.375, 0.25, 0.4356, 0.25, 0.4356, 0.25, 0.375, 0.25, 0.498, 0.25, 0.5603, 0.25, 0.5603, 0.25, 0.498, 0.25, 0.5603, 0.25, 0.625, 0.25, 0.625, 0.25, 0.5603, 0.25, 0.1453, 0.5, 0.125, 0.5, 0.125, 0.5, 0.1453, 0.5, 0.8056, 0.5, 0.7506, 0.5, 0.7506, 0.5, 0.8056, 0.5, 0.8056, 0.5, 0.7506, 0.5, 0.7506, 0.5, 0.8056, 0.5, 0.8056, 0.5, 0.7506, 0.5, 0.7506, 0.5, 0.8056, 0.5, 0.8056, 0.5, 0.7506, 0.5, 0.7506, 0.5, 0.8056, 0.5, 0.8056, 0.5, 0.7506, 0.5, 0.7506, 0.5, 0.8056, 0.5, 0.8056, 0.5, 0.7506, 0.5, 0.7506, 0.5, 0.8056, 0.5, 0.8056, 0.5, 0.7506, 0.5, 0.7506, 0.5, 0.8056, 0.5, 0.375, 0.3194, 0.4356, 0.3194, 0.4356, 0.3744, 0.375, 0.3744, 0.498, 0.3194, 0.5603, 0.3194, 0.5603, 0.3744, 0.498, 0.3744, 0.8056, 0.5, 0.7506, 0.5, 0.7506, 0.5, 0.8056, 0.5, 0.5603, 0.3194, 0.625, 0.3194, 0.625, 0.3744, 0.5603, 0.3744, 0.8056, 0.5, 0.7506, 0.5, 0.7506, 0.5, 0.8056, 0.5, 0.1944, 0.625, 0.2494, 0.625, 0.2494, 0.6875, 0.1944, 0.6875, 0.1944, 0.5, 0.2494, 0.5, 0.2494, 0.625, 0.1944, 0.625, 0.8056, 0.6875, 0.8056, 0.75, 0.8056, 0.75, 0.8056, 0.6875, 0.1944, 0.6875, 0.2494, 0.6875, 0.2494, 0.75, 0.1944, 0.75, 0.0, 0.0, 0.0, 0.0, 0.0, 0.0, 0.0, 0.0, 0.7506, 0.6875, 0.7546, 0.6875, 0.7588, 0.75, 0.7506, 0.75, 0.7506, 0.5, 0.7565, 0.5, 0.7549, 0.625, 0.7506, 0.625, 0.7506, 0.625, 0.7549, 0.625, 0.7546, 0.6875, 0.7506, 0.6875, 0.8056, 0.5, 0.7588, 0.5, 0.7605, 0.5, 0.8056, 0.5, 0.8056, 0.5, 0.7565, 0.5, 0.7588, 0.5, 0.8056, 0.5, 0.0, 0.0, 0.0, 0.0, 0.0, 0.0, 0.0, 0.0, 0.0, 0.0, 0.0, 0.0, 0.0, 0.0, 0.0, 0.0, 0.8056, 0.5, 0.8056, 0.625, 0.8056, 0.625, 0.8056, 0.5, 0.625, 0.9306, 0.625, 0.8756, 0.625, 0.9306, 0.8056, 0.625, 0.8056, 0.6875, 0.8056, 0.6875, 0.8056, 0.625, 0.8056, 0.5, 0.8056, 0.5, 0.8056, 0.5, 0.8056, 0.5, 0.0, 0.0, 0.0, 0.0, 0.0, 0.0, 0.0, 0.0, 0.7588, 0.75, 0.7546, 0.6875, 0.8056, 0.6875, 0.8056, 0.75, 0.7588, 0.5, 0.7565, 0.5, 0.7506, 0.5, 0.7506, 0.5, 0.7549, 0.625, 0.7565, 0.5, 0.8056, 0.5, 0.8056, 0.625, 0.7546, 0.6875, 0.7549, 0.625, 0.8056, 0.625, 0.8056, 0.6875, 0.7605, 0.5, 0.7588, 0.5, 0.7506, 0.5, 0.7506, 0.5, 0.8097, 0.6875, 0.8088, 0.625, 0.8165, 0.625, 0.8195, 0.6875, 0.813, 0.5, 0.8133, 0.5, 0.8056, 0.5, 0.8056, 0.5, 0.8547, 0.75, 0.8097, 0.6875, 0.8195, 0.6875, 0.8547, 0.7344, 0.8056, 0.5, 0.813, 0.5, 0.8056, 0.5, 0.8088, 0.625, 0.811, 0.5, 0.8245, 0.5, 0.8165, 0.625, 0.8133, 0.5, 0.811, 0.5, 0.8056, 0.5, 0.8056, 0.5, 0.625, 0.9306, 0.625, 0.8756, 0.625, 0.9306, 0.8056, 0.5, 0.7506, 0.5, 0.8056, 0.5, 0.8056, 0.5, 0.8056, 0.5, 0.8056, 0.5, 0.8056, 0.5, 0.8056, 0.625, 0.8056, 0.6875, 0.8056, 0.6875, 0.8056, 0.625, 0.8056, 0.5, 0.8056, 0.5, 0.8056, 0.5, 0.8056, 0.5, 0.8056, 0.5, 0.8056, 0.625, 0.8056, 0.625, 0.8056, 0.5, 0.8056, 0.6875, 0.8056, 0.75, 0.8056, 0.75, 0.8056, 0.6875, 0.625, 0.9306, 0.625, 0.8756, 0.625, 0.8756, 0.625, 0.8838, 0.8332, 0.625, 0.8408, 0.5, 0.8547, 0.5, 0.8412, 0.625, 0.8352, 0.6875, 0.8332, 0.625, 0.8412, 0.625, 0.8458, 0.6875, 0.8547, 0.7344, 0.8352, 0.6875, 0.8547, 0.7114, 0.8371, 0.5, 0.8408, 0.5, 0.8245, 0.5, 0.8261, 0.5, 0.8547, 0.7114, 0.8352, 0.6875, 0.8458, 0.6875, 0.8547, 0.6985, 0.875, 0.71, 0.875, 0.719, 0.8547, 0.6985, 0.8547, 0.6875, 0.8547, 0.7114, 0.875, 0.7305, 0.875, 0.75, 0.8547, 0.7344, 0.498, 0.05929, 0.5603, 0.05922, 0.5603, 0.0625, 0.498, 0.0625, 0.375, 0.04121, 0.4356, 0.04081, 0.4356, 0.05929, 0.4356, 0.0625, 0.375, 0.0625, 0.375, 0.04897, 0.5603, 0.05922, 0.625, 0.05917, 0.625, 0.0625, 0.5603, 0.0625, 0.498, 0.01851, 0.5603, 0.01901, 0.5603, 0.03087, 0.498, 0.03053, 0.375, 0.01821, 0.4356, 0.01851, 0.4356, 0.03053, 0.375, 0.03049, 0.5603, 0.01901, 0.625, 0.01951, 0.625, 0.03098, 0.5603, 0.03087, 0.8165, 0.625, 0.8245, 0.5, 0.8408, 0.5, 0.8332, 0.625, 0.8261, 0.5, 0.8245, 0.5, 0.811, 0.5, 0.8133, 0.5, 0.8547, 0.7344, 0.8195, 0.6875, 0.8352, 0.6875, 0.8195, 0.6875, 0.8165, 0.625, 0.8332, 0.625, 0.8352, 0.6875, 0.8547, 0.7344, 0.875, 0.75, 0.8547, 0.75, 0.8547, 0.625, 0.875, 0.5, 0.875, 0.6116, 0.875, 0.625, 0.125, 0.7099, 0.1453, 0.6875, 0.1453, 0.6993, 0.125, 0.7195, 0.1759, 0.625, 0.1628, 0.5, 0.177, 0.5, 0.1874, 0.625, 0.1453, 0.7134, 0.1728, 0.6875, 0.1864, 0.6875, 0.1453, 0.7339, 0.1622, 0.5, 0.1628, 0.5, 0.1453, 0.5, 0.1453, 0.5, 0.1728, 0.6875, 0.1759, 0.625, 0.1874, 0.625, 0.1864, 0.6875, 0.125, 0.7318, 0.1453, 0.7134, 0.1453, 0.7339, 0.125, 0.75, 0.1864, 0.6875, 0.1874, 0.625, 0.1944, 0.625, 0.1944, 0.6875, 0.1874, 0.625, 0.177, 0.5, 0.1944, 0.5, 0.1944, 0.625, 0.125, 0.75, 0.1453, 0.7339, 0.1453, 0.75, 0.1453, 0.7339, 0.1864, 0.6875, 0.1944, 0.6875, 0.1944, 0.75, 0.1453, 0.75, 0.1753, 0.5, 0.177, 0.5, 0.1628, 0.5, 0.1622, 0.5, 0.1453, 0.6993, 0.1573, 0.6875, 0.1728, 0.6875, 0.1453, 0.7134, 0.1573, 0.6875, 0.1622, 0.625, 0.1759, 0.625, 0.1728, 0.6875, 0.125, 0.7195, 0.1453, 0.6993, 0.1453, 0.7134, 0.125, 0.7318, 0.1331, 0.5, 0.1333, 0.5, 0.125, 0.5, 0.125, 0.5, 0.137, 0.6116, 0.1333, 0.5, 0.1453, 0.5, 0.1453, 0.6116, 0.125, 0.701, 0.1351, 0.6875, 0.1453, 0.6875, 0.125, 0.7099, 0.125, 0.7088, 0.1351, 0.6875, 0.1374, 0.625, 0.1453, 0.625, 0.1453, 0.6875, 0.498, 0.03053, 0.5603, 0.03087, 0.5603, 0.04031, 0.498, 0.04081, 0.8412, 0.625, 0.8547, 0.5, 0.8547, 0.625, 0.8547, 0.6985, 0.8458, 0.6875, 0.8547, 0.6875, 0.375, 0.03049, 0.4356, 0.03053, 0.4356, 0.04081, 0.375, 0.04121, 0.375, 0.04005, 0.8458, 0.6875, 0.8412, 0.625, 0.8547, 0.625, 0.8547, 0.6875, 0.8547, 0.6985, 0.875, 0.719, 0.875, 0.7305, 0.8547, 0.7114, 0.5603, 0.03087, 0.625, 0.03098, 0.625, 0.03997, 0.5603, 0.04031, 0.1374, 0.625, 0.137, 0.6116, 0.1453, 0.6116, 0.1453, 0.625, 0.125, 0.5, 0.1333, 0.5, 0.137, 0.6116, 0.125, 0.6116, 0.375, 0.125, 0.4356, 0.125, 0.4356, 0.1384, 0.375, 0.1384, 0.498, 0.125, 0.5603, 0.125, 0.5603, 0.1384, 0.498, 0.1384, 0.5603, 0.125, 0.625, 0.125, 0.625, 0.1384, 0.5603, 0.1384, 0.5603, 0.04031, 0.625, 0.03997, 0.625, 0.05917, 0.5603, 0.05922, 0.498, 0.04081, 0.5603, 0.04031, 0.5603, 0.05922, 0.498, 0.05929])
me_cube_003.materials.append(mat_base)
me_cube_003.materials.append(mat_ventanilla)
me_cube_003.materials.append(mat_bateria)
me_cube_003.update()

# ---- objects
ob_try_1 = bpy.data.objects.new('try 1', me_cube_002)
ob_cube = bpy.data.objects.new('Cube', me_cube_003)
ob_camera = bpy.data.objects.new('Camera', cam_camera_001)

# ---- transforms, parenting, visibility, modifiers, constraints
ob_try_1.location = (0.0, 0.0, 0.0)
ob_cube.location = (0.0, 0.0, 0.0)
_m = ob_cube.modifiers.new('Mirror', 'MIRROR')
_m.use_clip = True
_m.merge_threshold = 0.012
_m = ob_cube.modifiers.new('Subdivision', 'SUBSURF')
_m = ob_cube.modifiers.new('Auto Smooth', 'NODES')
_m.node_group = ng_auto_smooth
_gi = [s.identifier for s in ng_auto_smooth.interface.items_tree if s.item_type == 'SOCKET' and s.in_out == 'INPUT']
_m[_gi[1]] = 0.5236  # Angle
ob_camera.location = (-8.234, 13.29, 6.457)
ob_camera.rotation_euler = (1.047, -1.289e-06, -2.744)

# ---- collection membership
col_collection.objects.link(ob_try_1)
col_collection.objects.link(ob_cube)
col_collection.objects.link(ob_camera)

# ---- scene / render settings (as saved in the file)
scene.camera = ob_camera
scene.frame_start = 1; scene.frame_end = 250; scene.frame_set(49)
scene.render.engine = 'BLENDER_EEVEE_NEXT'
scene.cycles.sampling_pattern = 'TABULATED_SOBOL'
bpy.context.view_layer.update()

# ---- added for rendering (the .blend has no usable light): sun
light_auto_sun = bpy.data.lights.new('AutoSun', 'SUN')
light_auto_sun.energy = 3.0
light_auto_sun.angle = 0.0523599
ob_auto_sun = bpy.data.objects.new('AutoSun', light_auto_sun)
scene.collection.objects.link(ob_auto_sun)
ob_auto_sun.rotation_euler = (0.872665, 0.174533, 0.523599)
bpy.context.view_layer.update()
